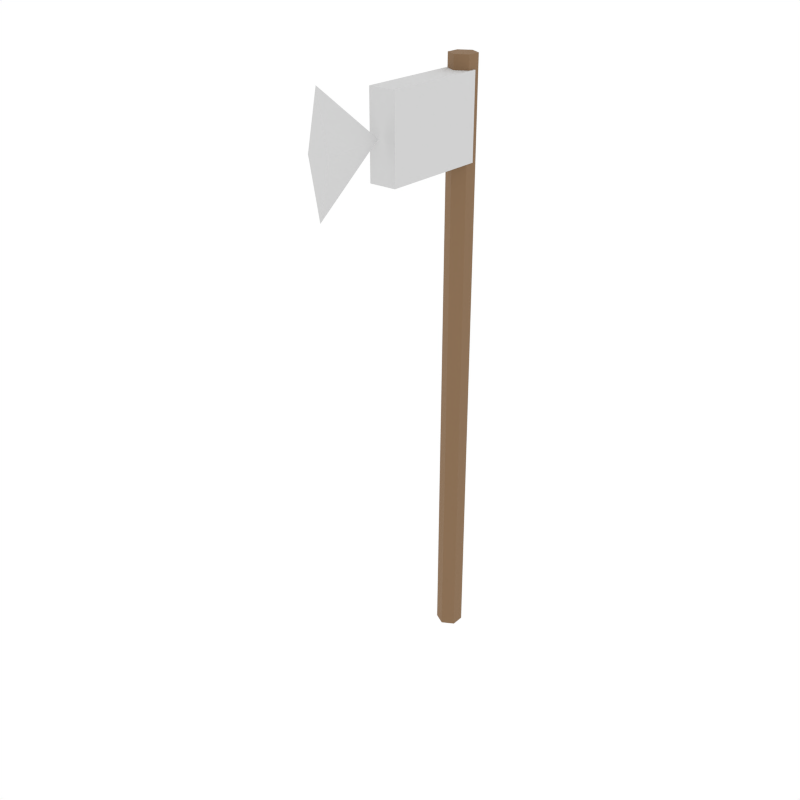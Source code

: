 # Source: steel_axe.blend  (saved by Blender 5.1.30; exported with 4.5.12 LTS)
import bpy
from mathutils import Matrix  # noqa: F401  (used for matrix-valued properties, if any)

bpy.ops.wm.read_factory_settings(use_empty=True)
scene = bpy.context.scene
scene.name = 'Scene'

# ---- collections
col_collection_1 = bpy.data.collections.new('Collection 1'); scene.collection.children.link(col_collection_1)

# ---- materials (node trees are filled in below, after node groups)
mat_woodhandle = bpy.data.materials.new('WoodHandle')
mat_steelhead = bpy.data.materials.new('SteelHead')

# ---- material node trees
mat_woodhandle.use_nodes = True; mat_woodhandle.node_tree.nodes.clear()
_N = mat_woodhandle.node_tree.nodes; _L = mat_woodhandle.node_tree.links
n0 = _N.new('ShaderNodeBsdfPrincipled'); n0.name = 'Principled BSDF'; n0.location = (-200, 100)
n0.inputs[0].default_value = (0.2392, 0.1412, 0.07059, 1.0)
n0.inputs[2].default_value = 0.9
n1 = _N.new('ShaderNodeOutputMaterial'); n1.name = 'Material Output'; n1.location = (200, 100)
_L.new(n0.outputs[0], n1.inputs[0])
n1.is_active_output = True
mat_steelhead.use_nodes = True; mat_steelhead.node_tree.nodes.clear()
_N = mat_steelhead.node_tree.nodes; _L = mat_steelhead.node_tree.links
n0 = _N.new('ShaderNodeBsdfPrincipled'); n0.name = 'Principled BSDF'; n0.location = (-200, 100)
n0.inputs[0].default_value = (0.6275, 0.6275, 0.6275, 1.0)
n0.inputs[2].default_value = 0.9
n1 = _N.new('ShaderNodeOutputMaterial'); n1.name = 'Material Output'; n1.location = (200, 100)
_L.new(n0.outputs[0], n1.inputs[0])
n1.is_active_output = True

# ---- world
world_world = bpy.data.worlds.new('World'); scene.world = world_world
world_world.use_nodes = True; world_world.node_tree.nodes.clear()
_N = world_world.node_tree.nodes; _L = world_world.node_tree.links
n0 = _N.new('ShaderNodeOutputWorld'); n0.name = 'World Output'; n0.location = (280, 0)
n1 = _N.new('ShaderNodeBackground'); n1.name = 'Background'; n1.location = (0, 0)
n1.inputs[0].default_value = (1.0, 1.0, 1.0, 1.0)
n2 = _N.new('NodeFrame'); n2.name = 'Frame'; n2.location = (0, 0)
n2.label = 'Versioning: Use Nodes was removed'
n2.width = 150
n0.parent = n2
n1.parent = n2
_L.new(n1.outputs[0], n0.inputs[0])
n0.is_active_output = True
world_world.color = (1.0, 1.0, 1.0)
world_world.use_sun_shadow = False
world_world.sun_shadow_jitter_overblur = 0.0
world_world.cycles.sampling_method = 'NONE'
world_world.cycles.sample_map_resolution = 256

# ---- meshes
me_cylinder_047 = bpy.data.meshes.new('Cylinder.047')
me_cylinder_047.from_pydata([(0.0, 0.02, -0.45), (0.0, 0.02, 0.45), (0.01732, 0.01, -0.45), (0.01732, 0.01, 0.45), (0.01732, -0.01, -0.45), (0.01732, -0.01, 0.45), (0.0, -0.02, -0.45), (0.0, -0.02, 0.45), (-0.01732, -0.01, -0.45), (-0.01732, -0.01, 0.45), (-0.01732, 0.01, -0.45), (-0.01732, 0.01, 0.45)], [], [(0, 1, 3, 2), (2, 3, 5, 4), (4, 5, 7, 6), (6, 7, 9, 8), (3, 1, 11, 9, 7, 5), (8, 9, 11, 10), (10, 11, 1, 0), (0, 2, 4, 6, 8, 10)])
_uv = me_cylinder_047.uv_layers.new(name='UVMap')
_uv.uv.foreach_set('vector', [1.0, 0.5, 1.0, 1.0, 0.8333, 1.0, 0.8333, 0.5, 0.8333, 0.5, 0.8333, 1.0, 0.6667, 1.0, 0.6667, 0.5, 0.6667, 0.5, 0.6667, 1.0, 0.5, 1.0, 0.5, 0.5, 0.5, 0.5, 0.5, 1.0, 0.3333, 1.0, 0.3333, 0.5, 0.4578, 0.37, 0.25, 0.49, 0.04215, 0.37, 0.04215, 0.13, 0.25, 0.01, 0.4578, 0.13, 0.3333, 0.5, 0.3333, 1.0, 0.1667, 1.0, 0.1667, 0.5, 0.1667, 0.5, 0.1667, 1.0, -8.941e-08, 1.0, -8.941e-08, 0.5, 0.75, 0.49, 0.9578, 0.37, 0.9578, 0.13, 0.75, 0.01, 0.5422, 0.13, 0.5422, 0.37])
me_cylinder_047.materials.append(mat_woodhandle)
me_cylinder_047.update()
me_cube_040 = bpy.data.meshes.new('Cube.040')
me_cube_040.from_pydata([(-0.02, -0.08, -0.06), (-0.02, -0.08, 0.06), (-0.02, 0.08, -0.06), (-0.02, 0.08, 0.06), (0.02, -0.08, -0.06), (0.02, -0.08, 0.06), (0.02, 0.08, -0.06), (0.02, 0.08, 0.06)], [], [(0, 1, 3, 2), (2, 3, 7, 6), (6, 7, 5, 4), (4, 5, 1, 0), (2, 6, 4, 0), (7, 3, 1, 5)])
_uv = me_cube_040.uv_layers.new(name='UVMap')
_uv.uv.foreach_set('vector', [0.375, 0.0, 0.625, 0.0, 0.625, 0.25, 0.375, 0.25, 0.375, 0.25, 0.625, 0.25, 0.625, 0.5, 0.375, 0.5, 0.375, 0.5, 0.625, 0.5, 0.625, 0.75, 0.375, 0.75, 0.375, 0.75, 0.625, 0.75, 0.625, 1.0, 0.375, 1.0, 0.125, 0.5, 0.375, 0.5, 0.375, 0.75, 0.125, 0.75, 0.625, 0.5, 0.875, 0.5, 0.875, 0.75, 0.625, 0.75])
me_cube_040.materials.append(mat_steelhead)
me_cube_040.update()
me_cone_024 = bpy.data.meshes.new('Cone.024')
me_cone_024.from_pydata([(0.0, -0.0525, -0.08), (0.016, -0.0525, 2.295e-09), (0.0, -0.0525, 0.08), (-0.016, -0.0525, 2.295e-09), (0.0, 0.0525, -2.295e-09)], [], [(0, 4, 1), (1, 4, 2), (0, 1, 2, 3), (2, 4, 3), (3, 4, 0)])
_uv = me_cone_024.uv_layers.new(name='UVMap')
_uv.uv.foreach_set('vector', [0.25, 0.49, 0.25, 0.25, 0.49, 0.25, 0.49, 0.25, 0.25, 0.25, 0.25, 0.01, 0.75, 0.49, 0.99, 0.25, 0.75, 0.01, 0.51, 0.25, 0.25, 0.01, 0.25, 0.25, 0.01, 0.25, 0.01, 0.25, 0.25, 0.25, 0.25, 0.49])
me_cone_024.materials.append(mat_steelhead)
me_cone_024.update()

# ---- objects
ob_cylinder = bpy.data.objects.new('Cylinder', me_cylinder_047)
ob_cube = bpy.data.objects.new('Cube', me_cube_040)
ob_cone = bpy.data.objects.new('Cone', me_cone_024)

# ---- transforms, parenting, visibility, modifiers, constraints
ob_cylinder.location = (0.0, 0.0, 0.45)
ob_cube.location = (0.0, -0.08, 0.82)
ob_cone.location = (0.0, -0.22, 0.82)

# ---- collection membership
scene.collection.objects.link(ob_cylinder)
scene.collection.objects.link(ob_cube)
scene.collection.objects.link(ob_cone)

# ---- scene / render settings (as saved in the file)
scene.frame_start = 1; scene.frame_end = 250; scene.frame_set(0)
scene.render.engine = 'CYCLES'
scene.render.resolution_x = 1000
scene.render.resolution_y = 1000
scene.render.dither_intensity = 0.0
scene.render.bake_type = 'DISPLACEMENT'
scene.render.bake_bias = 0.0
scene.render.bake_samples = 0
scene.cycles.samples = 200
scene.cycles.sampling_pattern = 'TABULATED_SOBOL'
scene.cycles.light_sampling_threshold = 0.0
scene.cycles.use_adaptive_sampling = False
scene.cycles.use_light_tree = False
scene.cycles.caustics_reflective = False
scene.cycles.caustics_refractive = False
scene.cycles.blur_glossy = 0.0
scene.cycles.max_bounces = 2
scene.cycles.pixel_filter_type = 'GAUSSIAN'
scene.cycles.sample_clamp_indirect = 0.0
scene.view_settings.view_transform = 'Standard'
bpy.context.view_layer.update()

# ---- added for rendering (the .blend has no active camera): camera
cam_auto = bpy.data.cameras.new('AutoCamera')
cam_auto.lens = 50.0
cam_auto.sensor_width = 36.0
cam_auto.clip_end = 1000.0
ob_auto_camera = bpy.data.objects.new('AutoCamera', cam_auto)
scene.collection.objects.link(ob_auto_camera)
ob_auto_camera.location = (0.876357, -1.17788, 1.15109)
ob_auto_camera.rotation_euler = (1.09748, -7.21219e-08, 0.694738)
scene.camera = ob_auto_camera
bpy.context.view_layer.update()
